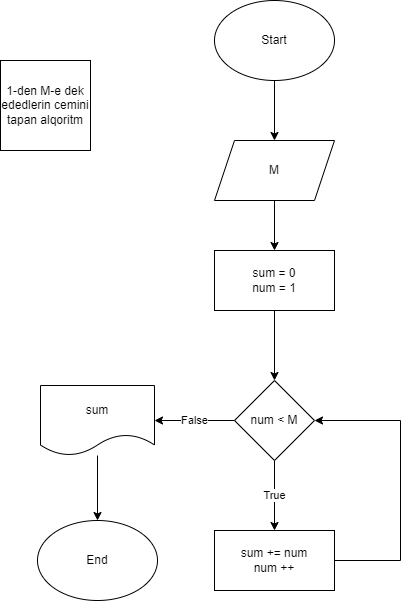

The diagram above was exported from draw.io. Its source (the exported page's mxGraphModel, read from the mxfile embedded in the PNG):
<mxGraphModel dx="1278" dy="641" grid="1" gridSize="10" guides="1" tooltips="1" connect="1" arrows="1" fold="1" page="1" pageScale="1" pageWidth="827" pageHeight="1169" math="0" shadow="0">
  <root>
    <mxCell id="0" />
    <mxCell id="1" parent="0" />
    <mxCell id="_W91vBD8Bg6MCyJCbBdE-3" value="" style="edgeStyle=orthogonalEdgeStyle;rounded=0;orthogonalLoop=1;jettySize=auto;html=1;" edge="1" parent="1" source="_W91vBD8Bg6MCyJCbBdE-1" target="_W91vBD8Bg6MCyJCbBdE-2">
      <mxGeometry relative="1" as="geometry" />
    </mxCell>
    <mxCell id="_W91vBD8Bg6MCyJCbBdE-1" value="Start" style="ellipse;whiteSpace=wrap;html=1;" vertex="1" parent="1">
      <mxGeometry x="354" y="70" width="120" height="80" as="geometry" />
    </mxCell>
    <mxCell id="_W91vBD8Bg6MCyJCbBdE-5" value="" style="edgeStyle=orthogonalEdgeStyle;rounded=0;orthogonalLoop=1;jettySize=auto;html=1;" edge="1" parent="1" source="_W91vBD8Bg6MCyJCbBdE-2" target="_W91vBD8Bg6MCyJCbBdE-4">
      <mxGeometry relative="1" as="geometry" />
    </mxCell>
    <mxCell id="_W91vBD8Bg6MCyJCbBdE-2" value="M" style="shape=parallelogram;perimeter=parallelogramPerimeter;whiteSpace=wrap;html=1;fixedSize=1;" vertex="1" parent="1">
      <mxGeometry x="354" y="210" width="120" height="60" as="geometry" />
    </mxCell>
    <mxCell id="_W91vBD8Bg6MCyJCbBdE-7" value="" style="edgeStyle=orthogonalEdgeStyle;rounded=0;orthogonalLoop=1;jettySize=auto;html=1;" edge="1" parent="1" source="_W91vBD8Bg6MCyJCbBdE-4" target="_W91vBD8Bg6MCyJCbBdE-6">
      <mxGeometry relative="1" as="geometry" />
    </mxCell>
    <mxCell id="_W91vBD8Bg6MCyJCbBdE-4" value="&amp;nbsp;sum = 0&amp;nbsp;&lt;br&gt;num = 1" style="whiteSpace=wrap;html=1;" vertex="1" parent="1">
      <mxGeometry x="354" y="320" width="120" height="60" as="geometry" />
    </mxCell>
    <mxCell id="_W91vBD8Bg6MCyJCbBdE-9" value="True" style="edgeStyle=orthogonalEdgeStyle;rounded=0;orthogonalLoop=1;jettySize=auto;html=1;" edge="1" parent="1" source="_W91vBD8Bg6MCyJCbBdE-6" target="_W91vBD8Bg6MCyJCbBdE-8">
      <mxGeometry relative="1" as="geometry" />
    </mxCell>
    <mxCell id="_W91vBD8Bg6MCyJCbBdE-12" value="False" style="edgeStyle=orthogonalEdgeStyle;rounded=0;orthogonalLoop=1;jettySize=auto;html=1;" edge="1" parent="1" source="_W91vBD8Bg6MCyJCbBdE-6" target="_W91vBD8Bg6MCyJCbBdE-11">
      <mxGeometry relative="1" as="geometry" />
    </mxCell>
    <mxCell id="_W91vBD8Bg6MCyJCbBdE-6" value="num &amp;lt; M" style="rhombus;whiteSpace=wrap;html=1;" vertex="1" parent="1">
      <mxGeometry x="374" y="450" width="80" height="80" as="geometry" />
    </mxCell>
    <mxCell id="_W91vBD8Bg6MCyJCbBdE-10" style="edgeStyle=orthogonalEdgeStyle;rounded=0;orthogonalLoop=1;jettySize=auto;html=1;entryX=1;entryY=0.5;entryDx=0;entryDy=0;" edge="1" parent="1" source="_W91vBD8Bg6MCyJCbBdE-8" target="_W91vBD8Bg6MCyJCbBdE-6">
      <mxGeometry relative="1" as="geometry">
        <Array as="points">
          <mxPoint x="540" y="630" />
          <mxPoint x="540" y="490" />
        </Array>
      </mxGeometry>
    </mxCell>
    <mxCell id="_W91vBD8Bg6MCyJCbBdE-8" value="sum += num&lt;br&gt;num ++" style="whiteSpace=wrap;html=1;" vertex="1" parent="1">
      <mxGeometry x="354" y="600" width="120" height="60" as="geometry" />
    </mxCell>
    <mxCell id="_W91vBD8Bg6MCyJCbBdE-14" value="" style="edgeStyle=orthogonalEdgeStyle;rounded=0;orthogonalLoop=1;jettySize=auto;html=1;" edge="1" parent="1" source="_W91vBD8Bg6MCyJCbBdE-11" target="_W91vBD8Bg6MCyJCbBdE-13">
      <mxGeometry relative="1" as="geometry" />
    </mxCell>
    <mxCell id="_W91vBD8Bg6MCyJCbBdE-11" value="sum" style="shape=document;whiteSpace=wrap;html=1;boundedLbl=1;" vertex="1" parent="1">
      <mxGeometry x="180" y="455" width="114" height="70" as="geometry" />
    </mxCell>
    <mxCell id="_W91vBD8Bg6MCyJCbBdE-13" value="End" style="ellipse;whiteSpace=wrap;html=1;" vertex="1" parent="1">
      <mxGeometry x="177" y="590" width="120" height="80" as="geometry" />
    </mxCell>
    <mxCell id="_W91vBD8Bg6MCyJCbBdE-15" value="1-den M-e dek ededlerin cemini tapan alqoritm" style="whiteSpace=wrap;html=1;aspect=fixed;" vertex="1" parent="1">
      <mxGeometry x="140" y="130" width="90" height="90" as="geometry" />
    </mxCell>
  </root>
</mxGraphModel>